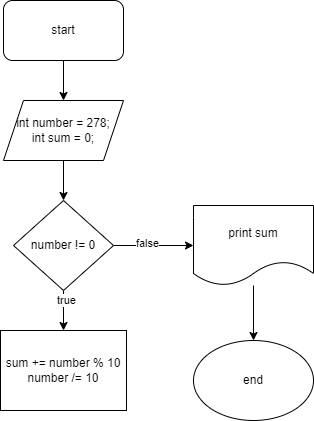

The diagram above was exported from draw.io. Its source (the exported page's mxGraphModel, read from the mxfile embedded in the PNG):
<mxGraphModel dx="1434" dy="780" grid="1" gridSize="10" guides="1" tooltips="1" connect="1" arrows="1" fold="1" page="1" pageScale="1" pageWidth="827" pageHeight="1169" math="0" shadow="0">
  <root>
    <mxCell id="WIyWlLk6GJQsqaUBKTNV-0" />
    <mxCell id="WIyWlLk6GJQsqaUBKTNV-1" parent="WIyWlLk6GJQsqaUBKTNV-0" />
    <mxCell id="g8MFTfA1S4Gtu1jNTn2e-3" value="" style="edgeStyle=orthogonalEdgeStyle;rounded=0;orthogonalLoop=1;jettySize=auto;html=1;" edge="1" parent="WIyWlLk6GJQsqaUBKTNV-1" source="g8MFTfA1S4Gtu1jNTn2e-0" target="g8MFTfA1S4Gtu1jNTn2e-2">
      <mxGeometry relative="1" as="geometry" />
    </mxCell>
    <mxCell id="g8MFTfA1S4Gtu1jNTn2e-0" value="start" style="rounded=1;whiteSpace=wrap;html=1;" vertex="1" parent="WIyWlLk6GJQsqaUBKTNV-1">
      <mxGeometry x="350" y="40" width="120" height="60" as="geometry" />
    </mxCell>
    <mxCell id="g8MFTfA1S4Gtu1jNTn2e-7" value="" style="edgeStyle=orthogonalEdgeStyle;rounded=0;orthogonalLoop=1;jettySize=auto;html=1;" edge="1" parent="WIyWlLk6GJQsqaUBKTNV-1" source="g8MFTfA1S4Gtu1jNTn2e-2" target="g8MFTfA1S4Gtu1jNTn2e-4">
      <mxGeometry relative="1" as="geometry" />
    </mxCell>
    <mxCell id="g8MFTfA1S4Gtu1jNTn2e-2" value="int number = 278;&lt;div&gt;int sum = 0;&lt;/div&gt;" style="shape=parallelogram;perimeter=parallelogramPerimeter;whiteSpace=wrap;html=1;fixedSize=1;" vertex="1" parent="WIyWlLk6GJQsqaUBKTNV-1">
      <mxGeometry x="350" y="140" width="120" height="60" as="geometry" />
    </mxCell>
    <mxCell id="g8MFTfA1S4Gtu1jNTn2e-8" value="" style="edgeStyle=orthogonalEdgeStyle;rounded=0;orthogonalLoop=1;jettySize=auto;html=1;" edge="1" parent="WIyWlLk6GJQsqaUBKTNV-1" source="g8MFTfA1S4Gtu1jNTn2e-4" target="g8MFTfA1S4Gtu1jNTn2e-6">
      <mxGeometry relative="1" as="geometry" />
    </mxCell>
    <mxCell id="g8MFTfA1S4Gtu1jNTn2e-9" value="false" style="edgeLabel;html=1;align=center;verticalAlign=middle;resizable=0;points=[];" vertex="1" connectable="0" parent="g8MFTfA1S4Gtu1jNTn2e-8">
      <mxGeometry x="-0.175" y="3" relative="1" as="geometry">
        <mxPoint as="offset" />
      </mxGeometry>
    </mxCell>
    <mxCell id="g8MFTfA1S4Gtu1jNTn2e-10" value="" style="edgeStyle=orthogonalEdgeStyle;rounded=0;orthogonalLoop=1;jettySize=auto;html=1;" edge="1" parent="WIyWlLk6GJQsqaUBKTNV-1" source="g8MFTfA1S4Gtu1jNTn2e-4" target="g8MFTfA1S4Gtu1jNTn2e-5">
      <mxGeometry relative="1" as="geometry" />
    </mxCell>
    <mxCell id="g8MFTfA1S4Gtu1jNTn2e-11" value="true" style="edgeLabel;html=1;align=center;verticalAlign=middle;resizable=0;points=[];" vertex="1" connectable="0" parent="g8MFTfA1S4Gtu1jNTn2e-10">
      <mxGeometry x="-0.5294" y="2" relative="1" as="geometry">
        <mxPoint as="offset" />
      </mxGeometry>
    </mxCell>
    <mxCell id="g8MFTfA1S4Gtu1jNTn2e-4" value="number != 0" style="rhombus;whiteSpace=wrap;html=1;" vertex="1" parent="WIyWlLk6GJQsqaUBKTNV-1">
      <mxGeometry x="360" y="240" width="100" height="90" as="geometry" />
    </mxCell>
    <mxCell id="g8MFTfA1S4Gtu1jNTn2e-5" value="sum += number % 10&lt;div&gt;number /= 10&lt;br&gt;&lt;/div&gt;" style="rounded=0;whiteSpace=wrap;html=1;" vertex="1" parent="WIyWlLk6GJQsqaUBKTNV-1">
      <mxGeometry x="347" y="370" width="126" height="80" as="geometry" />
    </mxCell>
    <mxCell id="g8MFTfA1S4Gtu1jNTn2e-13" value="" style="edgeStyle=orthogonalEdgeStyle;rounded=0;orthogonalLoop=1;jettySize=auto;html=1;" edge="1" parent="WIyWlLk6GJQsqaUBKTNV-1" source="g8MFTfA1S4Gtu1jNTn2e-6" target="g8MFTfA1S4Gtu1jNTn2e-12">
      <mxGeometry relative="1" as="geometry" />
    </mxCell>
    <mxCell id="g8MFTfA1S4Gtu1jNTn2e-6" value="print sum" style="shape=document;whiteSpace=wrap;html=1;boundedLbl=1;" vertex="1" parent="WIyWlLk6GJQsqaUBKTNV-1">
      <mxGeometry x="540" y="245" width="120" height="80" as="geometry" />
    </mxCell>
    <mxCell id="g8MFTfA1S4Gtu1jNTn2e-12" value="end" style="ellipse;whiteSpace=wrap;html=1;" vertex="1" parent="WIyWlLk6GJQsqaUBKTNV-1">
      <mxGeometry x="540" y="380" width="120" height="80" as="geometry" />
    </mxCell>
  </root>
</mxGraphModel>